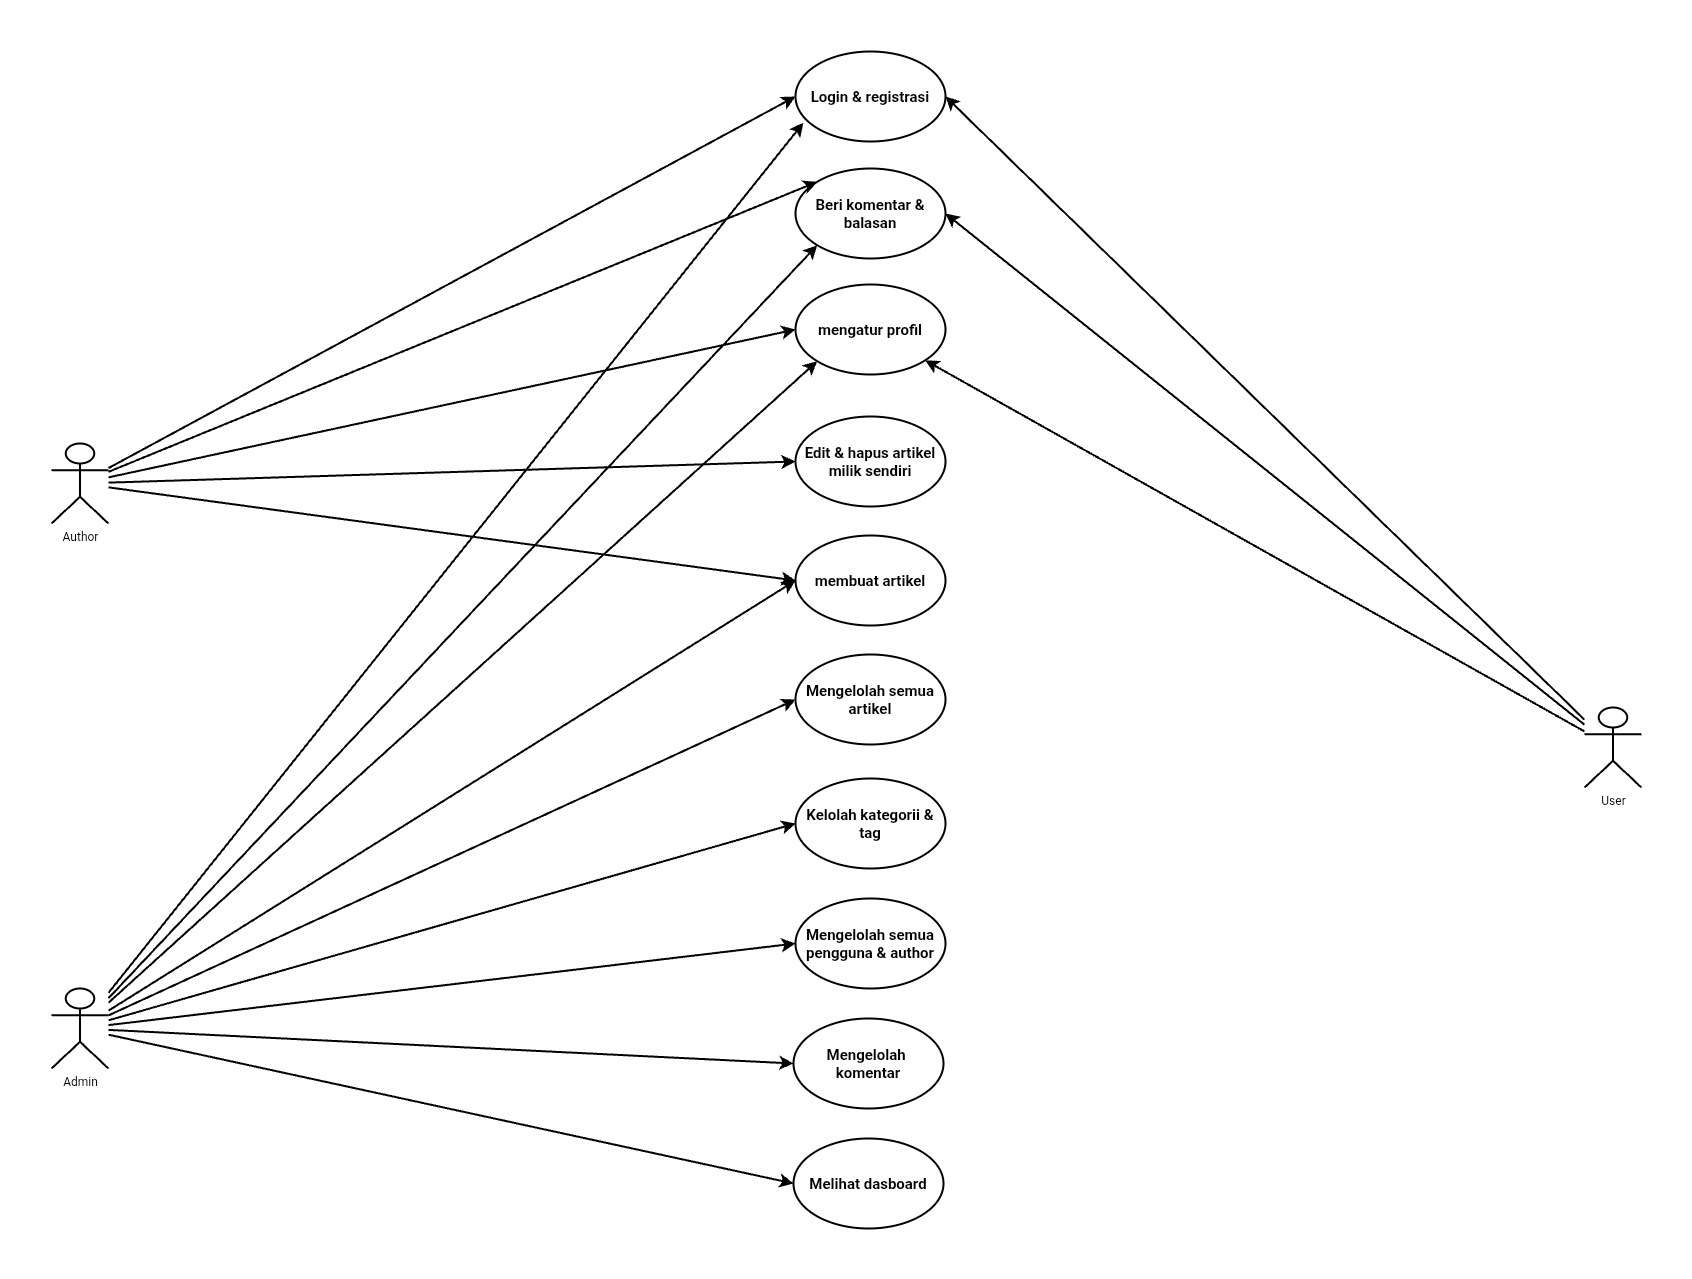

The diagram above was exported from draw.io. Its source (the exported page's mxGraphModel, read from the mxfile embedded in the PNG):
<mxGraphModel dx="1176" dy="2158" grid="0" gridSize="10" guides="1" tooltips="1" connect="1" arrows="1" fold="1" page="0" pageScale="1" pageWidth="827" pageHeight="1169" math="0" shadow="0">
  <root>
    <mxCell id="0" />
    <mxCell id="1" parent="0" />
    <mxCell id="8CNXoPxvL-BZzjct3qtr-1" parent="1" style="ellipse;whiteSpace=wrap;html=1;fontSize=15;fontStyle=1;strokeWidth=2;" value="Mengelolah semua artikel" vertex="1">
      <mxGeometry height="90" width="150" x="400" y="203" as="geometry" />
    </mxCell>
    <mxCell id="8CNXoPxvL-BZzjct3qtr-2" parent="1" style="ellipse;whiteSpace=wrap;html=1;strokeWidth=2;fontSize=15;fontStyle=1" value="Kelolah kategorii &amp;amp; tag" vertex="1">
      <mxGeometry height="90" width="150" x="400" y="327" as="geometry" />
    </mxCell>
    <mxCell id="8CNXoPxvL-BZzjct3qtr-3" parent="1" style="ellipse;whiteSpace=wrap;html=1;fontSize=15;fontStyle=1;strokeWidth=2;" value="Mengelolah semua pengguna &amp;amp; author" vertex="1">
      <mxGeometry height="90" width="150" x="400" y="447" as="geometry" />
    </mxCell>
    <mxCell id="8CNXoPxvL-BZzjct3qtr-4" parent="1" style="ellipse;whiteSpace=wrap;html=1;strokeWidth=2;fontSize=15;fontStyle=1" value="Mengelolah&amp;nbsp;&lt;div&gt;komentar&lt;/div&gt;" vertex="1">
      <mxGeometry height="90" width="150" x="398" y="567" as="geometry" />
    </mxCell>
    <mxCell id="8CNXoPxvL-BZzjct3qtr-6" parent="1" style="ellipse;whiteSpace=wrap;html=1;fontSize=15;fontStyle=1;strokeWidth=2;" value="Melihat dasboard" vertex="1">
      <mxGeometry height="90" width="150" x="398" y="687" as="geometry" />
    </mxCell>
    <mxCell id="8CNXoPxvL-BZzjct3qtr-7" parent="1" style="ellipse;whiteSpace=wrap;html=1;strokeWidth=2;fontSize=15;fontStyle=1" value="membuat artikel" vertex="1">
      <mxGeometry height="90" width="150" x="400" y="84" as="geometry" />
    </mxCell>
    <mxCell id="8CNXoPxvL-BZzjct3qtr-8" parent="1" style="ellipse;whiteSpace=wrap;html=1;verticalAlign=middle;fontSize=15;fontStyle=1;strokeWidth=2;" value="Edit &amp;amp; hapus artikel milik sendiri" vertex="1">
      <mxGeometry height="90" width="150" x="400" y="-35" as="geometry" />
    </mxCell>
    <mxCell id="8CNXoPxvL-BZzjct3qtr-10" parent="1" style="ellipse;whiteSpace=wrap;html=1;align=center;fontSize=15;fontStyle=1;strokeWidth=2;" value="Login &amp;amp; registrasi" vertex="1">
      <mxGeometry height="90" width="150" x="400" y="-400" as="geometry" />
    </mxCell>
    <mxCell id="8CNXoPxvL-BZzjct3qtr-11" parent="1" style="ellipse;whiteSpace=wrap;html=1;strokeWidth=2;fontSize=15;fontStyle=1" value="Beri komentar &amp;amp; balasan" vertex="1">
      <mxGeometry height="90" width="150" x="400" y="-283" as="geometry" />
    </mxCell>
    <mxCell id="8CNXoPxvL-BZzjct3qtr-14" parent="1" style="ellipse;whiteSpace=wrap;html=1;strokeWidth=2;fontSize=15;fontStyle=1" value="mengatur profil" vertex="1">
      <mxGeometry height="90" width="150" x="400" y="-167" as="geometry" />
    </mxCell>
    <mxCell id="8CNXoPxvL-BZzjct3qtr-21" edge="1" parent="1" source="8CNXoPxvL-BZzjct3qtr-15" style="edgeStyle=none;curved=1;rounded=0;orthogonalLoop=1;jettySize=auto;html=1;entryX=1;entryY=0.5;entryDx=0;entryDy=0;fontSize=12;startSize=8;endSize=8;strokeWidth=2;" target="8CNXoPxvL-BZzjct3qtr-10">
      <mxGeometry relative="1" as="geometry" />
    </mxCell>
    <mxCell id="8CNXoPxvL-BZzjct3qtr-22" edge="1" parent="1" source="8CNXoPxvL-BZzjct3qtr-15" style="edgeStyle=none;curved=1;rounded=0;orthogonalLoop=1;jettySize=auto;html=1;entryX=1;entryY=0.5;entryDx=0;entryDy=0;fontSize=12;startSize=8;endSize=8;strokeWidth=2;" target="8CNXoPxvL-BZzjct3qtr-11">
      <mxGeometry relative="1" as="geometry" />
    </mxCell>
    <mxCell id="8CNXoPxvL-BZzjct3qtr-25" edge="1" parent="1" source="8CNXoPxvL-BZzjct3qtr-15" style="edgeStyle=none;curved=1;rounded=0;orthogonalLoop=1;jettySize=auto;html=1;fontSize=12;startSize=8;endSize=8;strokeWidth=2;" target="8CNXoPxvL-BZzjct3qtr-14">
      <mxGeometry relative="1" as="geometry" />
    </mxCell>
    <mxCell id="8CNXoPxvL-BZzjct3qtr-15" parent="1" style="shape=umlActor;verticalLabelPosition=bottom;verticalAlign=top;html=1;outlineConnect=0;strokeWidth=2;" value="User" vertex="1">
      <mxGeometry height="80" width="57" x="1189" y="256" as="geometry" />
    </mxCell>
    <mxCell id="-G1S5vZn4pAvB5cEhxTR-3" edge="1" parent="1" source="8CNXoPxvL-BZzjct3qtr-16" style="edgeStyle=none;curved=1;rounded=0;orthogonalLoop=1;jettySize=auto;html=1;entryX=0;entryY=0.5;entryDx=0;entryDy=0;fontSize=12;startSize=8;endSize=8;strokeWidth=2;" target="8CNXoPxvL-BZzjct3qtr-10">
      <mxGeometry relative="1" as="geometry" />
    </mxCell>
    <mxCell id="-G1S5vZn4pAvB5cEhxTR-25" edge="1" parent="1" source="8CNXoPxvL-BZzjct3qtr-16" style="edgeStyle=none;curved=1;rounded=0;orthogonalLoop=1;jettySize=auto;html=1;entryX=0;entryY=0.5;entryDx=0;entryDy=0;fontSize=12;startSize=8;endSize=8;strokeWidth=2;" target="8CNXoPxvL-BZzjct3qtr-7">
      <mxGeometry relative="1" as="geometry" />
    </mxCell>
    <mxCell id="-G1S5vZn4pAvB5cEhxTR-26" edge="1" parent="1" source="8CNXoPxvL-BZzjct3qtr-16" style="edgeStyle=none;curved=1;rounded=0;orthogonalLoop=1;jettySize=auto;html=1;entryX=0;entryY=0.5;entryDx=0;entryDy=0;fontSize=12;startSize=8;endSize=8;strokeWidth=2;" target="8CNXoPxvL-BZzjct3qtr-8">
      <mxGeometry relative="1" as="geometry" />
    </mxCell>
    <mxCell id="-G1S5vZn4pAvB5cEhxTR-28" edge="1" parent="1" source="8CNXoPxvL-BZzjct3qtr-16" style="edgeStyle=none;curved=1;rounded=0;orthogonalLoop=1;jettySize=auto;html=1;entryX=0;entryY=0.5;entryDx=0;entryDy=0;fontSize=12;startSize=8;endSize=8;strokeWidth=2;" target="8CNXoPxvL-BZzjct3qtr-14">
      <mxGeometry relative="1" as="geometry" />
    </mxCell>
    <mxCell id="-G1S5vZn4pAvB5cEhxTR-33" edge="1" parent="1" source="8CNXoPxvL-BZzjct3qtr-16" style="edgeStyle=none;curved=1;rounded=0;orthogonalLoop=1;jettySize=auto;html=1;fontSize=12;startSize=8;endSize=8;entryX=0;entryY=0;entryDx=0;entryDy=0;strokeWidth=2;" target="8CNXoPxvL-BZzjct3qtr-11">
      <mxGeometry relative="1" as="geometry">
        <mxPoint x="392.0000000000032" y="-133" as="targetPoint" />
      </mxGeometry>
    </mxCell>
    <mxCell id="8CNXoPxvL-BZzjct3qtr-16" parent="1" style="shape=umlActor;verticalLabelPosition=bottom;verticalAlign=top;html=1;outlineConnect=0;strokeWidth=2;" value="Author" vertex="1">
      <mxGeometry height="80" width="57" x="-344" y="-8" as="geometry" />
    </mxCell>
    <mxCell id="-G1S5vZn4pAvB5cEhxTR-2" edge="1" parent="1" source="8CNXoPxvL-BZzjct3qtr-19" style="edgeStyle=none;curved=1;rounded=0;orthogonalLoop=1;jettySize=auto;html=1;entryX=0.053;entryY=0.791;entryDx=0;entryDy=0;fontSize=12;startSize=8;endSize=8;entryPerimeter=0;strokeWidth=2;" target="8CNXoPxvL-BZzjct3qtr-10">
      <mxGeometry relative="1" as="geometry" />
    </mxCell>
    <mxCell id="-G1S5vZn4pAvB5cEhxTR-16" edge="1" parent="1" source="8CNXoPxvL-BZzjct3qtr-19" style="edgeStyle=none;curved=1;rounded=0;orthogonalLoop=1;jettySize=auto;html=1;entryX=0;entryY=0.5;entryDx=0;entryDy=0;fontSize=12;startSize=8;endSize=8;strokeWidth=2;" target="8CNXoPxvL-BZzjct3qtr-6">
      <mxGeometry relative="1" as="geometry" />
    </mxCell>
    <mxCell id="-G1S5vZn4pAvB5cEhxTR-18" edge="1" parent="1" source="8CNXoPxvL-BZzjct3qtr-19" style="edgeStyle=none;curved=1;rounded=0;orthogonalLoop=1;jettySize=auto;html=1;entryX=0;entryY=0.5;entryDx=0;entryDy=0;fontSize=12;startSize=8;endSize=8;strokeWidth=2;" target="8CNXoPxvL-BZzjct3qtr-4">
      <mxGeometry relative="1" as="geometry" />
    </mxCell>
    <mxCell id="-G1S5vZn4pAvB5cEhxTR-19" edge="1" parent="1" source="8CNXoPxvL-BZzjct3qtr-19" style="edgeStyle=none;curved=1;rounded=0;orthogonalLoop=1;jettySize=auto;html=1;entryX=0;entryY=0.5;entryDx=0;entryDy=0;fontSize=12;startSize=8;endSize=8;strokeWidth=2;" target="8CNXoPxvL-BZzjct3qtr-3">
      <mxGeometry relative="1" as="geometry" />
    </mxCell>
    <mxCell id="-G1S5vZn4pAvB5cEhxTR-20" edge="1" parent="1" source="8CNXoPxvL-BZzjct3qtr-19" style="edgeStyle=none;curved=1;rounded=0;orthogonalLoop=1;jettySize=auto;html=1;entryX=0;entryY=0.5;entryDx=0;entryDy=0;fontSize=12;startSize=8;endSize=8;strokeWidth=2;" target="8CNXoPxvL-BZzjct3qtr-2">
      <mxGeometry relative="1" as="geometry" />
    </mxCell>
    <mxCell id="-G1S5vZn4pAvB5cEhxTR-31" edge="1" parent="1" source="8CNXoPxvL-BZzjct3qtr-19" style="edgeStyle=none;curved=1;rounded=0;orthogonalLoop=1;jettySize=auto;html=1;entryX=0;entryY=0.5;entryDx=0;entryDy=0;fontSize=12;startSize=8;endSize=8;strokeWidth=2;" target="8CNXoPxvL-BZzjct3qtr-7">
      <mxGeometry relative="1" as="geometry" />
    </mxCell>
    <mxCell id="-G1S5vZn4pAvB5cEhxTR-34" edge="1" parent="1" source="8CNXoPxvL-BZzjct3qtr-19" style="edgeStyle=none;curved=1;rounded=0;orthogonalLoop=1;jettySize=auto;html=1;entryX=0;entryY=1;entryDx=0;entryDy=0;fontSize=12;startSize=8;endSize=8;strokeWidth=2;" target="8CNXoPxvL-BZzjct3qtr-11">
      <mxGeometry relative="1" as="geometry" />
    </mxCell>
    <mxCell id="-G1S5vZn4pAvB5cEhxTR-35" edge="1" parent="1" source="8CNXoPxvL-BZzjct3qtr-19" style="edgeStyle=none;curved=1;rounded=0;orthogonalLoop=1;jettySize=auto;html=1;entryX=0;entryY=0.5;entryDx=0;entryDy=0;fontSize=12;startSize=8;endSize=8;strokeWidth=2;" target="8CNXoPxvL-BZzjct3qtr-1">
      <mxGeometry relative="1" as="geometry" />
    </mxCell>
    <mxCell id="ysIABLJC9YncpL3S4aRk-2" edge="1" parent="1" source="8CNXoPxvL-BZzjct3qtr-19" style="edgeStyle=none;curved=1;rounded=0;orthogonalLoop=1;jettySize=auto;html=1;entryX=0;entryY=1;entryDx=0;entryDy=0;fontSize=12;startSize=8;endSize=8;strokeWidth=2;" target="8CNXoPxvL-BZzjct3qtr-14">
      <mxGeometry relative="1" as="geometry" />
    </mxCell>
    <mxCell id="8CNXoPxvL-BZzjct3qtr-19" parent="1" style="shape=umlActor;verticalLabelPosition=bottom;verticalAlign=top;html=1;outlineConnect=0;strokeWidth=2;" value="Admin" vertex="1">
      <mxGeometry height="80" width="57" x="-344" y="537" as="geometry" />
    </mxCell>
  </root>
</mxGraphModel>